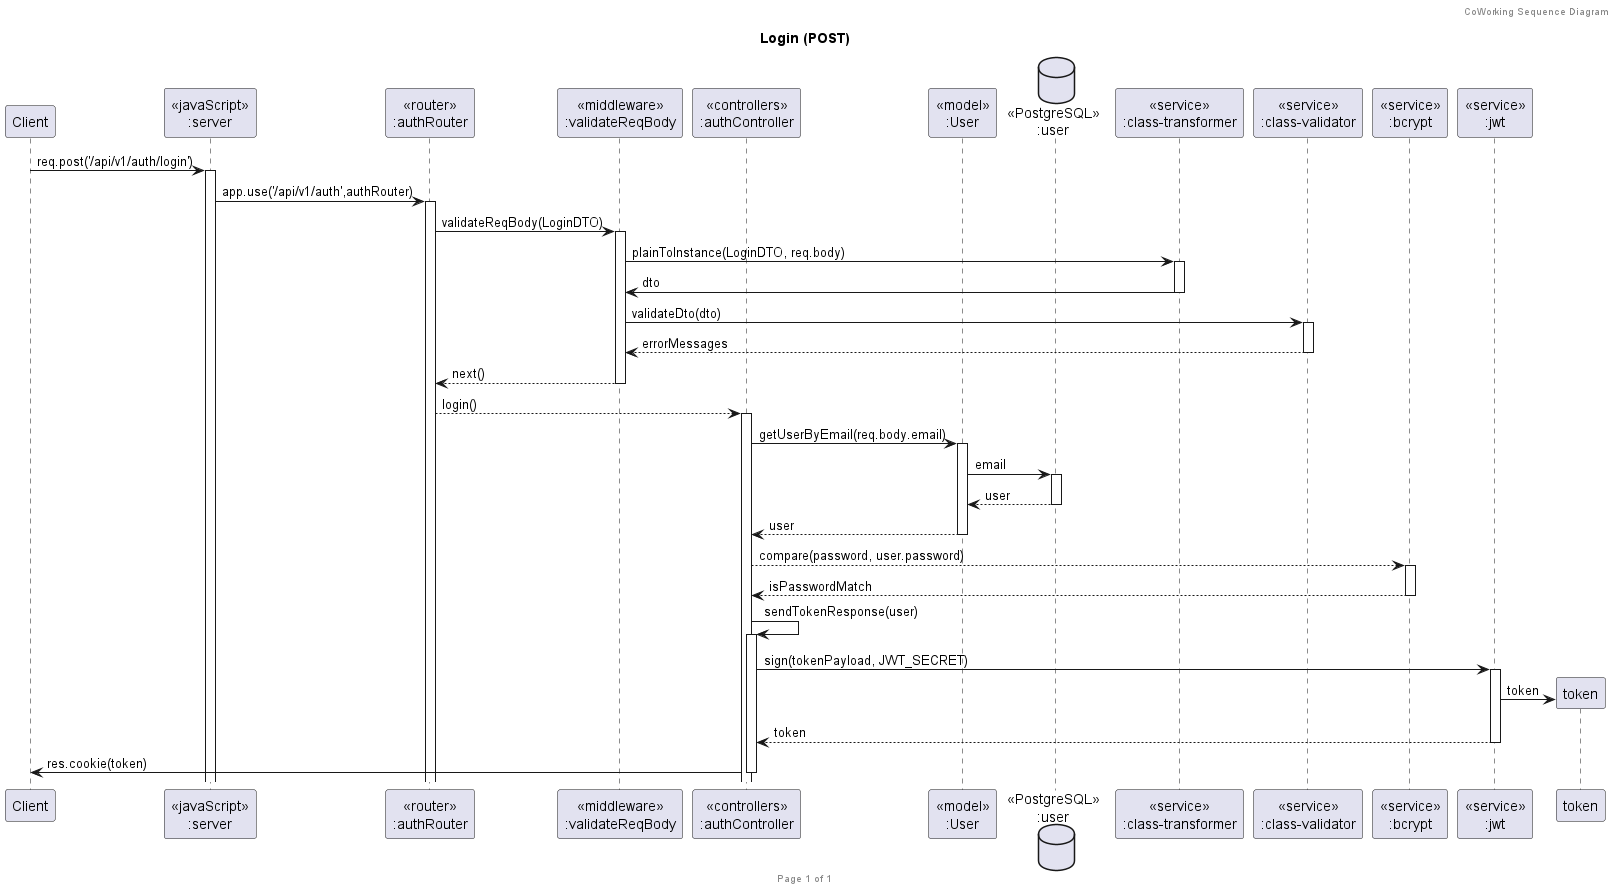

The diagram above was rendered by PlantUML. Its source (embedded in the PNG):
@startuml Login (POST)

header CoWorking Sequence Diagram
footer Page %page% of %lastpage%
title "Login (POST)"

participant "Client" as client
participant "<<javaScript>>\n:server" as server
participant "<<router>>\n:authRouter" as authRouter
participant "<<middleware>>\n:validateReqBody" as middleware
participant "<<controllers>>\n:authController" as authController
participant "<<model>>\n:User" as userModel
database "<<PostgreSQL>>\n:user" as userDatabase
participant "<<service>>\n:class-transformer" as classTransformer
participant "<<service>>\n:class-validator" as classValidator
participant "<<service>>\n:bcrypt" as bcrypt
participant "<<service>>\n:jwt" as jwt


client->server ++:req.post('/api/v1/auth/login')
server->authRouter ++:app.use('/api/v1/auth',authRouter)

authRouter -> middleware ++: validateReqBody(LoginDTO)
middleware -> classTransformer ++: plainToInstance(LoginDTO, req.body)
classTransformer -> middleware --: dto
middleware -> classValidator ++: validateDto(dto)
classValidator --> middleware --: errorMessages
middleware --> authRouter --: next()

authRouter --> authController ++: login()
authController->userModel ++:getUserByEmail(req.body.email)
userModel ->userDatabase ++: email
userDatabase --> userModel --: user
userModel --> authController --: user

authController --> bcrypt ++: compare(password, user.password)
bcrypt --> authController --: isPasswordMatch
authController -> authController ++: sendTokenResponse(user)
authController -> jwt ++: sign(tokenPayload, JWT_SECRET)
token <- jwt **: token
jwt --> authController --: token
authController -> client --: res.cookie(token) 



@enduml